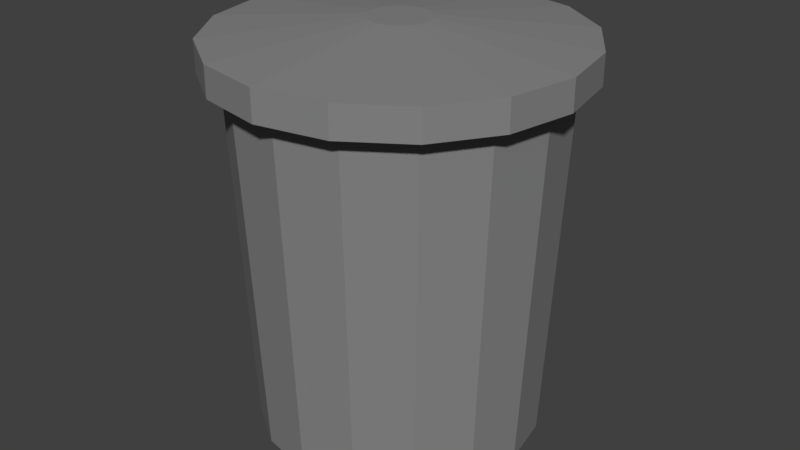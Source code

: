 # Source: Trash.blend  (saved by Blender 2.79.0; exported with 4.5.12 LTS)
import bpy
from mathutils import Matrix  # noqa: F401  (used for matrix-valued properties, if any)

bpy.ops.wm.read_factory_settings(use_empty=True)
scene = bpy.context.scene
scene.name = 'Scene'

# ---- collections
col_collection_1 = bpy.data.collections.new('Collection 1'); scene.collection.children.link(col_collection_1)

# ---- materials (node trees are filled in below, after node groups)
mat_trash = bpy.data.materials.new('Trash')
mat_trash.alpha_threshold = 0.0
mat_trash.use_transparent_shadow = False
mat_trash.diffuse_color = (0.2396, 0.2396, 0.2396, 1.0)
mat_trash.roughness = 0.5
mat_trash.specular_intensity = 0.0

# ---- material node trees

# ---- world
world_world = bpy.data.worlds.new('World'); scene.world = world_world
world_world.color = (0.05088, 0.05088, 0.05088)
world_world.use_sun_shadow = False
world_world.sun_shadow_jitter_overblur = 0.0
world_world.cycles.sampling_method = 'MANUAL'

# ---- meshes
me_cylinder = bpy.data.meshes.new('Cylinder')
me_cylinder.from_pydata([(2.458e-08, 0.803, -0.08869), (1.576e-08, 0.901, 2.016), (0.3073, 0.7419, -0.08869), (0.3448, 0.8324, 2.016), (0.5678, 0.5678, -0.08869), (0.6371, 0.6371, 2.016), (0.7419, 0.3073, -0.08869), (0.8324, 0.3448, 2.016), (0.803, -3.95e-08, -0.08869), (0.901, -4.364e-08, 2.016), (0.7419, -0.3073, -0.08869), (0.8324, -0.3448, 2.016), (0.5678, -0.5678, -0.08869), (0.6371, -0.6371, 2.016), (0.3073, -0.7419, -0.08869), (0.3448, -0.8324, 2.016), (1.458e-07, -0.803, -0.08869), (1.518e-07, -0.901, 2.016), (-0.3073, -0.7419, -0.08869), (-0.3448, -0.8324, 2.016), (-0.5678, -0.5678, -0.08869), (-0.6371, -0.6371, 2.016), (-0.7419, -0.3073, -0.08869), (-0.8324, -0.3448, 2.016), (-0.803, 5.173e-09, -0.08869), (-0.901, 6.486e-09, 2.016), (-0.7419, 0.3073, -0.08869), (-0.8324, 0.3448, 2.016), (-0.5678, 0.5678, -0.08869), (-0.6371, 0.6371, 2.016), (-0.3073, 0.7419, -0.08869), (-0.3448, 0.8324, 2.016), (0.3864, 0.9328, 1.953), (-5.484e-09, 1.01, 1.953), (0.714, 0.714, 1.953), (0.9328, 0.3864, 1.953), (1.01, -4.913e-08, 1.953), (0.9328, -0.3864, 1.953), (0.714, -0.714, 1.953), (0.3864, -0.9328, 1.953), (1.47e-07, -1.01, 1.953), (-0.3864, -0.9328, 1.953), (-0.714, -0.714, 1.953), (-0.9328, -0.3864, 1.953), (-1.01, 7.044e-09, 1.953), (-0.9328, 0.3864, 1.953), (-0.714, 0.714, 1.953), (-0.3864, 0.9328, 1.953), (0.3864, 0.9328, 2.124), (8.038e-09, 1.01, 2.124), (0.714, 0.714, 2.124), (0.9328, 0.3864, 2.124), (1.01, -4.913e-08, 2.124), (0.9328, -0.3864, 2.124), (0.714, -0.714, 2.124), (0.3864, -0.9328, 2.124), (1.605e-07, -1.01, 2.124), (-0.3864, -0.9328, 2.124), (-0.714, -0.714, 2.124), (-0.9328, -0.3864, 2.124), (-1.01, 7.044e-09, 2.124), (-0.9328, 0.3864, 2.124), (-0.714, 0.714, 2.124), (-0.3864, 0.9328, 2.124), (0.06631, 0.1601, 2.212), (4.15e-08, 0.1733, 2.212), (0.1225, 0.1225, 2.212), (0.1601, 0.06631, 2.212), (0.1733, 6.999e-09, 2.212), (0.1601, -0.06631, 2.212), (0.1225, -0.1225, 2.212), (0.06631, -0.1601, 2.212), (6.766e-08, -0.1733, 2.212), (-0.06631, -0.1601, 2.212), (-0.1225, -0.1225, 2.212), (-0.1601, -0.06631, 2.212), (-0.1733, 1.664e-08, 2.212), (-0.1601, 0.06631, 2.212), (-0.1225, 0.1225, 2.212), (-0.06631, 0.1601, 2.212)], [], [(0, 1, 3, 2), (2, 3, 5, 4), (4, 5, 7, 6), (6, 7, 9, 8), (8, 9, 11, 10), (10, 11, 13, 12), (12, 13, 15, 14), (14, 15, 17, 16), (16, 17, 19, 18), (18, 19, 21, 20), (20, 21, 23, 22), (22, 23, 25, 24), (24, 25, 27, 26), (26, 27, 29, 28), (13, 11, 37, 38), (28, 29, 31, 30), (30, 31, 1, 0), (0, 2, 4, 6, 8, 10, 12, 14, 16, 18, 20, 22, 24, 26, 28, 30), (39, 38, 54, 55), (23, 21, 42, 43), (1, 31, 47, 33), (9, 7, 35, 36), (19, 17, 40, 41), (29, 27, 45, 46), (5, 3, 32, 34), (15, 13, 38, 39), (25, 23, 43, 44), (11, 9, 36, 37), (21, 19, 41, 42), (31, 29, 46, 47), (7, 5, 34, 35), (17, 15, 39, 40), (3, 1, 33, 32), (27, 25, 44, 45), (60, 59, 75, 76), (47, 46, 62, 63), (40, 39, 55, 56), (32, 33, 49, 48), (33, 47, 63, 49), (41, 40, 56, 57), (34, 32, 48, 50), (42, 41, 57, 58), (35, 34, 50, 51), (43, 42, 58, 59), (36, 35, 51, 52), (44, 43, 59, 60), (37, 36, 52, 53), (45, 44, 60, 61), (38, 37, 53, 54), (46, 45, 61, 62), (64, 65, 79, 78, 77, 76, 75, 74, 73, 72, 71, 70, 69, 68, 67, 66), (53, 52, 68, 69), (61, 60, 76, 77), (54, 53, 69, 70), (62, 61, 77, 78), (55, 54, 70, 71), (63, 62, 78, 79), (56, 55, 71, 72), (48, 49, 65, 64), (49, 63, 79, 65), (57, 56, 72, 73), (50, 48, 64, 66), (58, 57, 73, 74), (51, 50, 66, 67), (59, 58, 74, 75), (52, 51, 67, 68)])
me_cylinder.materials.append(mat_trash)
me_cylinder.use_remesh_preserve_volume = False
me_cylinder.use_remesh_preserve_attributes = False
me_cylinder.use_mirror_vertex_groups = False
me_cylinder.update()

# ---- objects
ob_cylinder = bpy.data.objects.new('Cylinder', me_cylinder)

# ---- transforms, parenting, visibility, modifiers, constraints
ob_cylinder.location = (0.0, 0.0, 0.0)
ob_cylinder.scale = (0.1544, 0.1544, 0.1544)
ob_cylinder.lineart.crease_threshold = 0.0

# ---- collection membership
col_collection_1.objects.link(ob_cylinder)

# ---- scene / render settings (as saved in the file)
scene.frame_start = 1; scene.frame_end = 250; scene.frame_set(1)
scene.render.engine = 'BLENDER_EEVEE_NEXT'
scene.render.resolution_percentage = 50
scene.render.dither_intensity = 0.0
scene.cycles.use_denoising = False
scene.cycles.samples = 128
scene.cycles.sampling_pattern = 'TABULATED_SOBOL'
scene.cycles.use_adaptive_sampling = False
scene.cycles.use_light_tree = False
scene.cycles.blur_glossy = 0.0
scene.cycles.sample_clamp_indirect = 0.0
scene.view_settings.view_transform = 'Standard'
bpy.context.view_layer.update()

# ---- added for rendering (the .blend has no active camera and no usable light): camera, sun
cam_auto = bpy.data.cameras.new('AutoCamera')
cam_auto.lens = 50.0
cam_auto.sensor_width = 36.0
cam_auto.clip_end = 1000.0
ob_auto_camera = bpy.data.objects.new('AutoCamera', cam_auto)
scene.collection.objects.link(ob_auto_camera)
ob_auto_camera.location = (0.523736, -0.628483, 0.582847)
ob_auto_camera.rotation_euler = (1.09748, -7.21219e-08, 0.694738)
scene.camera = ob_auto_camera
light_auto_sun = bpy.data.lights.new('AutoSun', 'SUN')
light_auto_sun.energy = 3.0
light_auto_sun.angle = 0.0523599
ob_auto_sun = bpy.data.objects.new('AutoSun', light_auto_sun)
scene.collection.objects.link(ob_auto_sun)
ob_auto_sun.rotation_euler = (0.872665, 0.174533, 0.523599)
bpy.context.view_layer.update()
